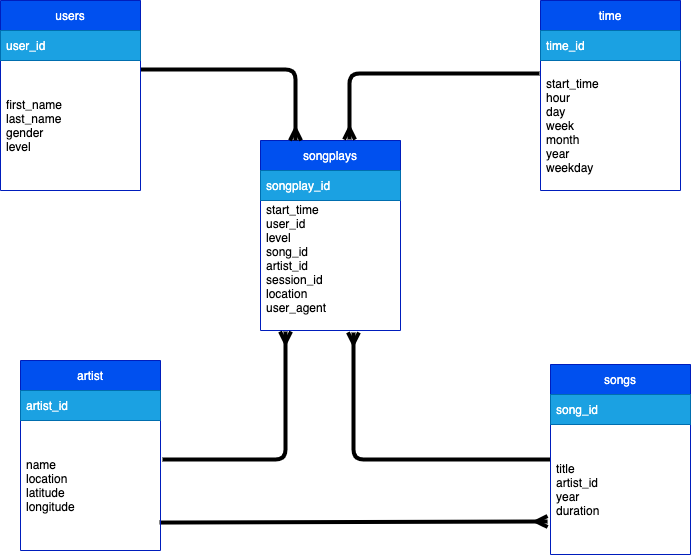

The diagram above was exported from draw.io. Its source (the exported page's mxGraphModel, read from the mxfile embedded in the PNG):
<mxGraphModel dx="1084" dy="701" grid="1" gridSize="10" guides="1" tooltips="1" connect="1" arrows="1" fold="1" page="1" pageScale="1" pageWidth="1169" pageHeight="827" math="0" shadow="0">
  <root>
    <mxCell id="0" />
    <mxCell id="1" parent="0" />
    <mxCell id="2" value="songplays" style="swimlane;fontStyle=0;childLayout=stackLayout;horizontal=1;startSize=30;horizontalStack=0;resizeParent=1;resizeParentMax=0;resizeLast=0;collapsible=1;marginBottom=0;fillColor=#0050ef;fontColor=#ffffff;strokeColor=#001DBC;" vertex="1" parent="1">
      <mxGeometry x="420" y="190" width="140" height="190" as="geometry" />
    </mxCell>
    <mxCell id="3" value="songplay_id" style="text;strokeColor=#006EAF;fillColor=#1ba1e2;align=left;verticalAlign=middle;spacingLeft=4;spacingRight=4;overflow=hidden;points=[[0,0.5],[1,0.5]];portConstraint=eastwest;rotatable=0;fontColor=#ffffff;" vertex="1" parent="2">
      <mxGeometry y="30" width="140" height="30" as="geometry" />
    </mxCell>
    <mxCell id="4" value="start_time&#10;user_id&#10;level&#10;song_id&#10;artist_id&#10;session_id&#10;location&#10;user_agent&#10;" style="text;strokeColor=none;fillColor=none;align=left;verticalAlign=middle;spacingLeft=4;spacingRight=4;overflow=hidden;points=[[0,0.5],[1,0.5]];portConstraint=eastwest;rotatable=0;" vertex="1" parent="2">
      <mxGeometry y="60" width="140" height="130" as="geometry" />
    </mxCell>
    <mxCell id="5" style="edgeStyle=none;html=1;endArrow=ERmany;endFill=0;exitX=1;exitY=0.069;exitDx=0;exitDy=0;exitPerimeter=0;entryX=0.25;entryY=0;entryDx=0;entryDy=0;strokeWidth=4;strokeColor=#000000;" edge="1" parent="1" source="8" target="2">
      <mxGeometry relative="1" as="geometry">
        <Array as="points">
          <mxPoint x="455" y="119" />
        </Array>
      </mxGeometry>
    </mxCell>
    <mxCell id="6" value="users" style="swimlane;fontStyle=0;childLayout=stackLayout;horizontal=1;startSize=30;horizontalStack=0;resizeParent=1;resizeParentMax=0;resizeLast=0;collapsible=1;marginBottom=0;fillColor=#0050ef;fontColor=#ffffff;strokeColor=#001DBC;" vertex="1" parent="1">
      <mxGeometry x="160" y="50" width="140" height="190" as="geometry" />
    </mxCell>
    <mxCell id="7" value="user_id" style="text;strokeColor=#006EAF;fillColor=#1ba1e2;align=left;verticalAlign=middle;spacingLeft=4;spacingRight=4;overflow=hidden;points=[[0,0.5],[1,0.5]];portConstraint=eastwest;rotatable=0;fontColor=#ffffff;" vertex="1" parent="6">
      <mxGeometry y="30" width="140" height="30" as="geometry" />
    </mxCell>
    <mxCell id="8" value="first_name&#10;last_name&#10;gender&#10;level" style="text;strokeColor=none;fillColor=none;align=left;verticalAlign=middle;spacingLeft=4;spacingRight=4;overflow=hidden;points=[[0,0.5],[1,0.5]];portConstraint=eastwest;rotatable=0;" vertex="1" parent="6">
      <mxGeometry y="60" width="140" height="130" as="geometry" />
    </mxCell>
    <mxCell id="9" style="edgeStyle=none;html=1;entryX=0.664;entryY=1.015;entryDx=0;entryDy=0;entryPerimeter=0;endArrow=ERmany;endFill=0;strokeWidth=4;strokeColor=#000000;" edge="1" parent="1" source="10" target="4">
      <mxGeometry relative="1" as="geometry">
        <Array as="points">
          <mxPoint x="513" y="509" />
        </Array>
      </mxGeometry>
    </mxCell>
    <mxCell id="10" value="songs" style="swimlane;fontStyle=0;childLayout=stackLayout;horizontal=1;startSize=30;horizontalStack=0;resizeParent=1;resizeParentMax=0;resizeLast=0;collapsible=1;marginBottom=0;fillColor=#0050ef;fontColor=#ffffff;strokeColor=#001DBC;" vertex="1" parent="1">
      <mxGeometry x="710" y="414" width="140" height="190" as="geometry" />
    </mxCell>
    <mxCell id="11" value="song_id" style="text;strokeColor=#006EAF;fillColor=#1ba1e2;align=left;verticalAlign=middle;spacingLeft=4;spacingRight=4;overflow=hidden;points=[[0,0.5],[1,0.5]];portConstraint=eastwest;rotatable=0;fontColor=#ffffff;" vertex="1" parent="10">
      <mxGeometry y="30" width="140" height="30" as="geometry" />
    </mxCell>
    <mxCell id="12" value="title&#10;artist_id&#10;year&#10;duration" style="text;strokeColor=none;fillColor=none;align=left;verticalAlign=middle;spacingLeft=4;spacingRight=4;overflow=hidden;points=[[0,0.5],[1,0.5]];portConstraint=eastwest;rotatable=0;" vertex="1" parent="10">
      <mxGeometry y="60" width="140" height="130" as="geometry" />
    </mxCell>
    <mxCell id="13" style="edgeStyle=none;html=1;entryX=0.179;entryY=1.008;entryDx=0;entryDy=0;entryPerimeter=0;endArrow=ERmany;endFill=0;exitX=1.014;exitY=0.3;exitDx=0;exitDy=0;exitPerimeter=0;strokeWidth=4;strokeColor=#000000;" edge="1" parent="1" source="17" target="4">
      <mxGeometry relative="1" as="geometry">
        <Array as="points">
          <mxPoint x="445" y="509" />
        </Array>
      </mxGeometry>
    </mxCell>
    <mxCell id="14" style="edgeStyle=none;html=1;entryX=-0.021;entryY=0.746;entryDx=0;entryDy=0;entryPerimeter=0;endArrow=ERmany;endFill=0;exitX=0.993;exitY=0.785;exitDx=0;exitDy=0;exitPerimeter=0;strokeWidth=4;strokeColor=#000000;" edge="1" parent="1" source="17" target="12">
      <mxGeometry relative="1" as="geometry" />
    </mxCell>
    <mxCell id="15" value="artist" style="swimlane;fontStyle=0;childLayout=stackLayout;horizontal=1;startSize=30;horizontalStack=0;resizeParent=1;resizeParentMax=0;resizeLast=0;collapsible=1;marginBottom=0;fillColor=#0050ef;fontColor=#ffffff;strokeColor=#001DBC;" vertex="1" parent="1">
      <mxGeometry x="180" y="410" width="140" height="190" as="geometry" />
    </mxCell>
    <mxCell id="16" value="artist_id" style="text;strokeColor=#006EAF;fillColor=#1ba1e2;align=left;verticalAlign=middle;spacingLeft=4;spacingRight=4;overflow=hidden;points=[[0,0.5],[1,0.5]];portConstraint=eastwest;rotatable=0;fontColor=#ffffff;" vertex="1" parent="15">
      <mxGeometry y="30" width="140" height="30" as="geometry" />
    </mxCell>
    <mxCell id="17" value="name&#10;location&#10;latitude&#10;longitude" style="text;strokeColor=none;fillColor=none;align=left;verticalAlign=middle;spacingLeft=4;spacingRight=4;overflow=hidden;points=[[0,0.5],[1,0.5]];portConstraint=eastwest;rotatable=0;" vertex="1" parent="15">
      <mxGeometry y="60" width="140" height="130" as="geometry" />
    </mxCell>
    <mxCell id="18" value="time" style="swimlane;fontStyle=0;childLayout=stackLayout;horizontal=1;startSize=30;horizontalStack=0;resizeParent=1;resizeParentMax=0;resizeLast=0;collapsible=1;marginBottom=0;fillColor=#0050ef;fontColor=#ffffff;strokeColor=#001DBC;" vertex="1" parent="1">
      <mxGeometry x="700" y="50" width="140" height="190" as="geometry" />
    </mxCell>
    <mxCell id="19" value="time_id" style="text;strokeColor=#006EAF;fillColor=#1ba1e2;align=left;verticalAlign=middle;spacingLeft=4;spacingRight=4;overflow=hidden;points=[[0,0.5],[1,0.5]];portConstraint=eastwest;rotatable=0;fontColor=#ffffff;" vertex="1" parent="18">
      <mxGeometry y="30" width="140" height="30" as="geometry" />
    </mxCell>
    <mxCell id="20" value="start_time&#10;hour&#10;day&#10;week&#10;month&#10;year&#10;weekday" style="text;strokeColor=none;fillColor=none;align=left;verticalAlign=middle;spacingLeft=4;spacingRight=4;overflow=hidden;points=[[0,0.5],[1,0.5]];portConstraint=eastwest;rotatable=0;" vertex="1" parent="18">
      <mxGeometry y="60" width="140" height="130" as="geometry" />
    </mxCell>
    <mxCell id="21" style="edgeStyle=none;html=1;entryX=0.636;entryY=-0.005;entryDx=0;entryDy=0;entryPerimeter=0;endArrow=ERmany;endFill=0;exitX=-0.007;exitY=0.1;exitDx=0;exitDy=0;exitPerimeter=0;strokeWidth=4;strokeColor=#000000;" edge="1" parent="1" source="20" target="2">
      <mxGeometry relative="1" as="geometry">
        <Array as="points">
          <mxPoint x="509" y="123" />
        </Array>
      </mxGeometry>
    </mxCell>
  </root>
</mxGraphModel>